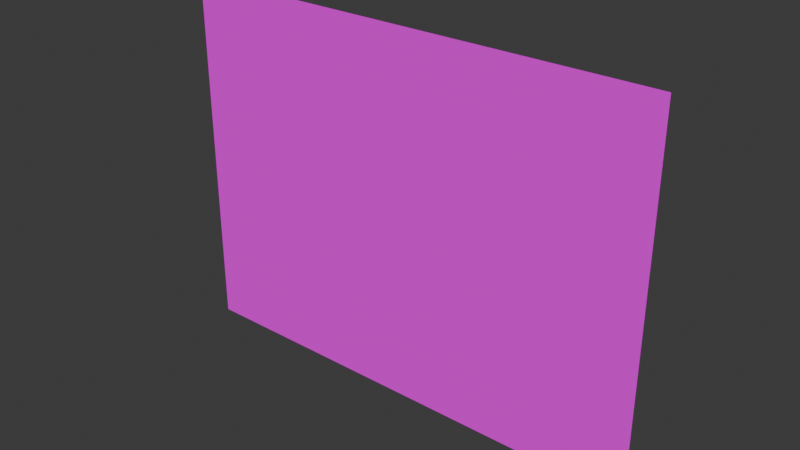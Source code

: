 # Source: wall.blend  (saved by Blender 4.3.34; exported with 4.5.12 LTS)
import bpy
from mathutils import Matrix  # noqa: F401  (used for matrix-valued properties, if any)

bpy.ops.wm.read_factory_settings(use_empty=True)
scene = bpy.context.scene
scene.name = 'Scene'

# ---- collections
col_collection = bpy.data.collections.new('Collection'); scene.collection.children.link(col_collection)

# ---- images (referenced by path relative to the original .blend; pixels are not part of the script)
import os
ASSET_DIR = os.environ.get("B2B_ASSET_DIR", "")  # directory of the original .blend (textures are referenced by path, not embedded)
HERE = os.path.dirname(os.path.abspath(__file__))  # packed textures are extracted next to this script under _unpacked/

def load_image(name, relpath, width, height, colorspace="sRGB"):
    """Load a texture the original file referenced (path relative to the .blend, or extracted next to this script)."""
    p = next((c for c in (os.path.join(HERE, relpath), os.path.join(ASSET_DIR, relpath)) if relpath and os.path.exists(c)), "")
    if p:
        img = bpy.data.images.load(p, check_existing=True)
        img.name = name
    else:  # same state as the original file: an image datablock whose file is absent (Cycles renders it pink)
        img = bpy.data.images.new(name, width, height)
        img.source = "FILE"
        img.filepath = "//" + (relpath or name)
    img.colorspace_settings.name = colorspace
    return img
img_color_128px_png_001 = load_image('color_128px.png.001', 'textures/color_128px.png', 1024, 1024, 'sRGB')

# ---- materials (node trees are filled in below, after node groups)
mat_material_001 = bpy.data.materials.new('Material.001')

# ---- material node trees
mat_material_001.use_nodes = True; mat_material_001.node_tree.nodes.clear()
_N = mat_material_001.node_tree.nodes; _L = mat_material_001.node_tree.links
n0 = _N.new('ShaderNodeBsdfPrincipled'); n0.name = 'Principled BSDF'; n0.location = (10, 300)
n0.inputs[2].default_value = 1.0
n0.inputs[13].default_value = 0.0
n1 = _N.new('ShaderNodeOutputMaterial'); n1.name = 'Material Output'; n1.location = (300, 300)
n2 = _N.new('ShaderNodeTexImage'); n2.name = 'Image Texture'; n2.location = (-405, 141)
n2.image = img_color_128px_png_001
n2.interpolation = 'Closest'
_L.new(n0.outputs[0], n1.inputs[0])
_L.new(n2.outputs[0], n0.inputs[0])
n1.is_active_output = True

# ---- world
world_world = bpy.data.worlds.new('World'); scene.world = world_world
world_world.use_nodes = True; world_world.node_tree.nodes.clear()
_N = world_world.node_tree.nodes; _L = world_world.node_tree.links
n0 = _N.new('ShaderNodeOutputWorld'); n0.name = 'World Output'; n0.location = (300, 300)
n1 = _N.new('ShaderNodeBackground'); n1.name = 'Background'; n1.location = (10, 300)
n1.inputs[0].default_value = (0.05088, 0.05088, 0.05088, 1.0)
_L.new(n1.outputs[0], n0.inputs[0])
n0.is_active_output = True
world_world.color = (0.05088, 0.05088, 0.05088)
world_world.sun_shadow_jitter_overblur = 0.0

# ---- meshes
me_plane_001 = bpy.data.meshes.new('Plane.001')
me_plane_001.from_pydata([(-2.0, 1.192e-07, -1.5), (2.0, 1.192e-07, -1.5), (-2.0, -1.192e-07, 1.5), (2.0, -1.192e-07, 1.5)], [], [(0, 1, 3, 2)])
_uv = me_plane_001.uv_layers.new(name='UVMap')
_uv.uv.foreach_set('vector', [0.0, 0.0, 1.0, 0.0, 1.0, 1.0, 0.0, 1.0])
me_plane_001.materials.append(mat_material_001)
me_plane_001.update()

# ---- objects
ob_plane = bpy.data.objects.new('Plane', me_plane_001)

# ---- transforms, parenting, visibility, modifiers, constraints
ob_plane.location = (0.0, 0.0, 0.0)

# ---- collection membership
col_collection.objects.link(ob_plane)

# ---- scene / render settings (as saved in the file)
scene.frame_start = 1; scene.frame_end = 250; scene.frame_set(1)
scene.render.engine = 'BLENDER_EEVEE_NEXT'
bpy.context.view_layer.update()

# ---- added for rendering (the .blend has no active camera and no usable light): camera, sun
cam_auto = bpy.data.cameras.new('AutoCamera')
cam_auto.lens = 50.0
cam_auto.sensor_width = 36.0
cam_auto.clip_end = 1000.0
ob_auto_camera = bpy.data.objects.new('AutoCamera', cam_auto)
scene.collection.objects.link(ob_auto_camera)
ob_auto_camera.location = (4.62612, -5.55135, 3.7009)
ob_auto_camera.rotation_euler = (1.09748, -7.21219e-08, 0.694738)
scene.camera = ob_auto_camera
light_auto_sun = bpy.data.lights.new('AutoSun', 'SUN')
light_auto_sun.energy = 3.0
light_auto_sun.angle = 0.0523599
ob_auto_sun = bpy.data.objects.new('AutoSun', light_auto_sun)
scene.collection.objects.link(ob_auto_sun)
ob_auto_sun.rotation_euler = (0.872665, 0.174533, 0.523599)
bpy.context.view_layer.update()
